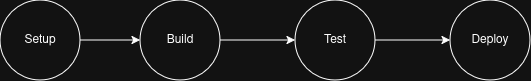

The diagram above was exported from draw.io. Its source (the exported page's mxGraphModel, read from the mxfile embedded in the PNG):
<mxGraphModel dx="787" dy="381" grid="1" gridSize="10" guides="1" tooltips="1" connect="1" arrows="1" fold="1" page="1" pageScale="1" pageWidth="850" pageHeight="1100" math="0" shadow="0">
  <root>
    <mxCell id="0" />
    <mxCell id="1" parent="0" />
    <mxCell id="DMWVxQzXyAqKlp_Pe4Ox-5" edge="1" parent="1" source="DMWVxQzXyAqKlp_Pe4Ox-1" style="edgeStyle=orthogonalEdgeStyle;rounded=0;orthogonalLoop=1;jettySize=auto;html=1;" target="DMWVxQzXyAqKlp_Pe4Ox-2">
      <mxGeometry relative="1" as="geometry" />
    </mxCell>
    <mxCell id="DMWVxQzXyAqKlp_Pe4Ox-1" parent="1" style="ellipse;whiteSpace=wrap;html=1;aspect=fixed;" value="Setup" vertex="1">
      <mxGeometry height="80" width="80" as="geometry" />
    </mxCell>
    <mxCell id="DMWVxQzXyAqKlp_Pe4Ox-6" edge="1" parent="1" source="DMWVxQzXyAqKlp_Pe4Ox-2" style="edgeStyle=orthogonalEdgeStyle;rounded=0;orthogonalLoop=1;jettySize=auto;html=1;" target="DMWVxQzXyAqKlp_Pe4Ox-3">
      <mxGeometry relative="1" as="geometry" />
    </mxCell>
    <mxCell id="DMWVxQzXyAqKlp_Pe4Ox-2" parent="1" style="ellipse;whiteSpace=wrap;html=1;aspect=fixed;" value="Build" vertex="1">
      <mxGeometry height="80" width="80" x="140" as="geometry" />
    </mxCell>
    <mxCell id="DMWVxQzXyAqKlp_Pe4Ox-7" edge="1" parent="1" source="DMWVxQzXyAqKlp_Pe4Ox-3" style="edgeStyle=orthogonalEdgeStyle;rounded=0;orthogonalLoop=1;jettySize=auto;html=1;" target="DMWVxQzXyAqKlp_Pe4Ox-4">
      <mxGeometry relative="1" as="geometry" />
    </mxCell>
    <mxCell id="DMWVxQzXyAqKlp_Pe4Ox-3" parent="1" style="ellipse;whiteSpace=wrap;html=1;aspect=fixed;" value="Test" vertex="1">
      <mxGeometry height="80" width="80" x="295" as="geometry" />
    </mxCell>
    <mxCell id="DMWVxQzXyAqKlp_Pe4Ox-4" parent="1" style="ellipse;whiteSpace=wrap;html=1;aspect=fixed;" value="Deploy" vertex="1">
      <mxGeometry height="80" width="80" x="450" as="geometry" />
    </mxCell>
  </root>
</mxGraphModel>